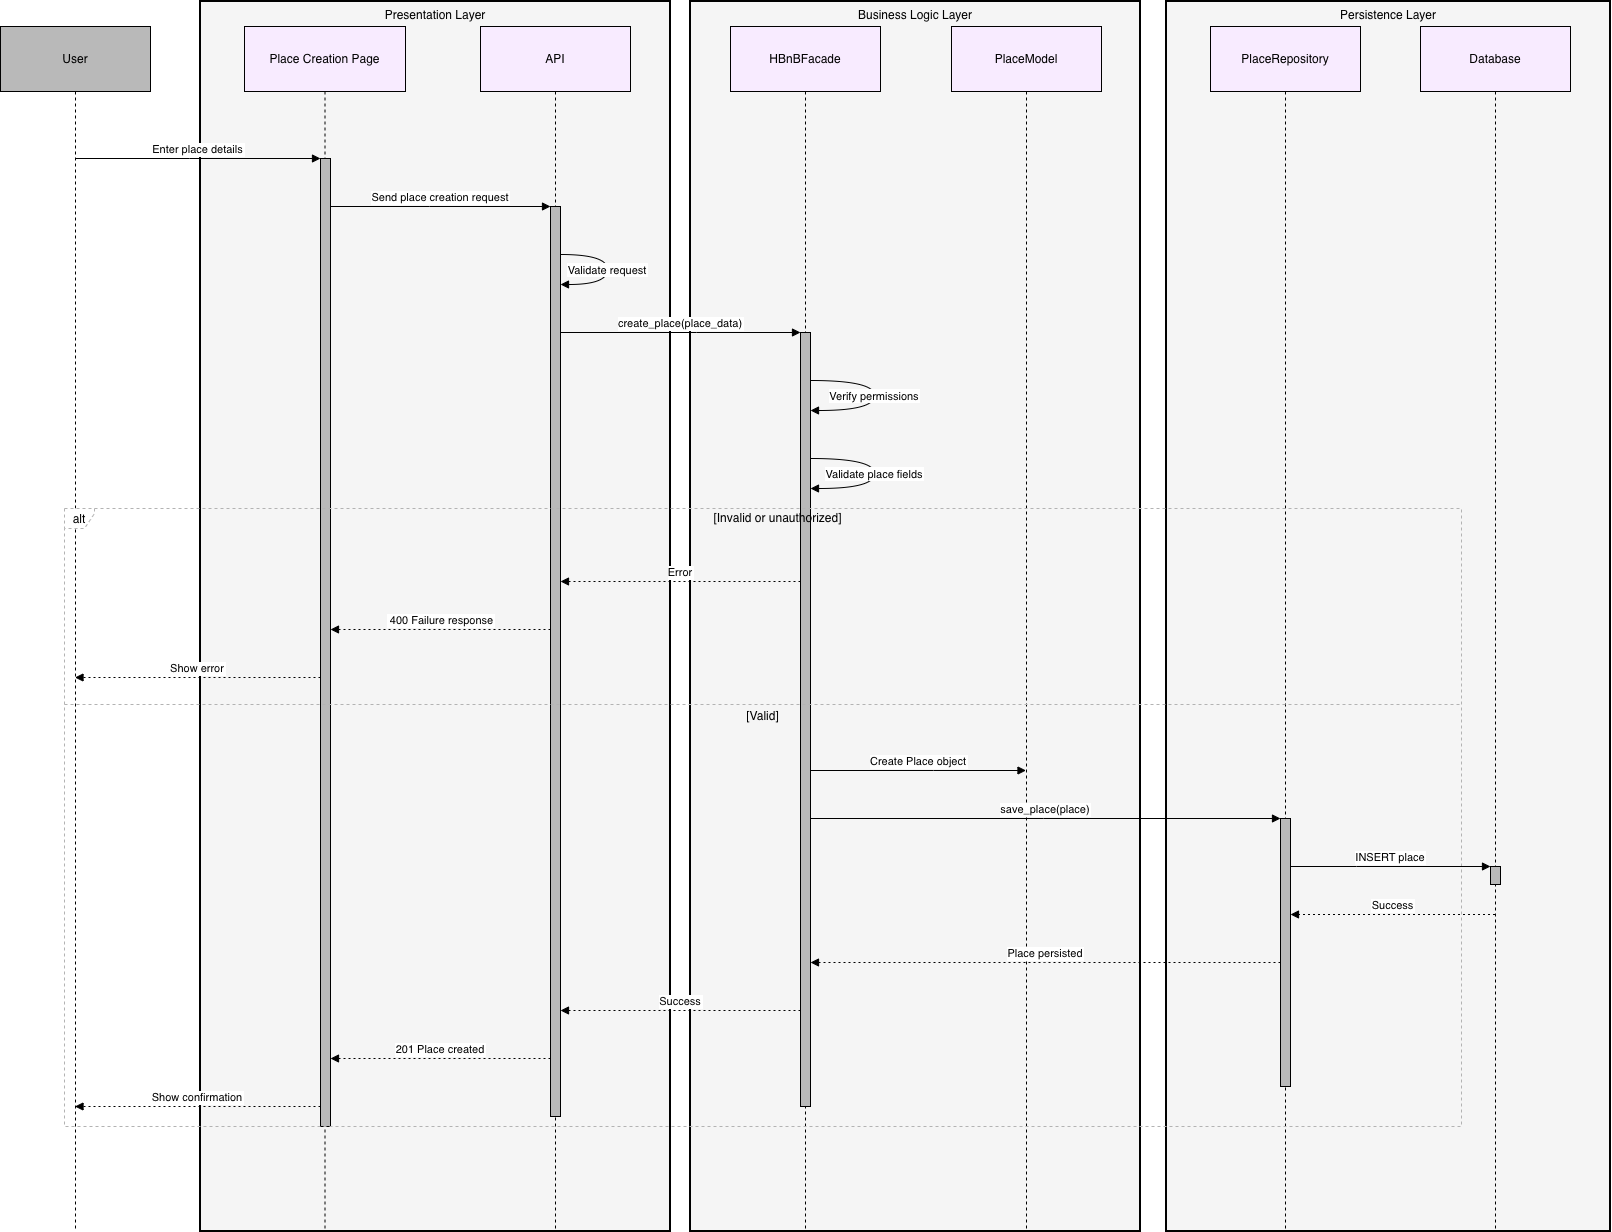

The diagram above was exported from draw.io. Its source (the exported page's mxGraphModel, read from the mxfile embedded in the PNG):
<mxGraphModel dx="946" dy="615" grid="1" gridSize="10" guides="1" tooltips="1" connect="1" arrows="1" fold="1" page="1" pageScale="1" pageWidth="850" pageHeight="1100" math="0" shadow="0">
  <root>
    <mxCell id="0" />
    <mxCell id="1" parent="0" />
    <mxCell id="8G8FImCCNt5Ie4NRvS7K-1" parent="1" style="whiteSpace=wrap;strokeWidth=2;verticalAlign=top;fillColor=#F5F5F5;" value="Presentation Layer" vertex="1">
      <mxGeometry height="1230" width="470" x="220" y="20" as="geometry" />
    </mxCell>
    <mxCell id="8G8FImCCNt5Ie4NRvS7K-2" parent="1" style="whiteSpace=wrap;strokeWidth=2;verticalAlign=top;fillColor=#F5F5F5;" value="Business Logic Layer" vertex="1">
      <mxGeometry height="1230" width="450" x="710" y="20" as="geometry" />
    </mxCell>
    <mxCell id="8G8FImCCNt5Ie4NRvS7K-3" parent="1" style="whiteSpace=wrap;strokeWidth=2;verticalAlign=top;fillColor=#F5F5F5;" value="Persistence Layer" vertex="1">
      <mxGeometry height="1230" width="444" x="1186" y="20" as="geometry" />
    </mxCell>
    <mxCell id="8G8FImCCNt5Ie4NRvS7K-4" parent="1" style="shape=umlLifeline;perimeter=lifelinePerimeter;whiteSpace=wrap;container=1;dropTarget=0;collapsible=0;recursiveResize=0;outlineConnect=0;portConstraint=eastwest;newEdgeStyle={&quot;edgeStyle&quot;:&quot;elbowEdgeStyle&quot;,&quot;elbow&quot;:&quot;vertical&quot;,&quot;curved&quot;:0,&quot;rounded&quot;:0};size=65;fillColor=#B9B9B9;" value="User" vertex="1">
      <mxGeometry height="1205" width="150" x="20" y="45" as="geometry" />
    </mxCell>
    <mxCell id="8G8FImCCNt5Ie4NRvS7K-5" parent="1" style="shape=umlLifeline;perimeter=lifelinePerimeter;whiteSpace=wrap;container=1;dropTarget=0;collapsible=0;recursiveResize=0;outlineConnect=0;portConstraint=eastwest;newEdgeStyle={&quot;edgeStyle&quot;:&quot;elbowEdgeStyle&quot;,&quot;elbow&quot;:&quot;vertical&quot;,&quot;curved&quot;:0,&quot;rounded&quot;:0};size=65;fillColor=#F8EBFF;" value="Place Creation Page" vertex="1">
      <mxGeometry height="1205" width="161" x="264" y="45" as="geometry" />
    </mxCell>
    <mxCell id="8G8FImCCNt5Ie4NRvS7K-6" parent="8G8FImCCNt5Ie4NRvS7K-5" style="points=[];perimeter=orthogonalPerimeter;outlineConnect=0;targetShapes=umlLifeline;portConstraint=eastwest;newEdgeStyle={&quot;edgeStyle&quot;:&quot;elbowEdgeStyle&quot;,&quot;elbow&quot;:&quot;vertical&quot;,&quot;curved&quot;:0,&quot;rounded&quot;:0};fillColor=#B9B9B9;" value="" vertex="1">
      <mxGeometry height="968" width="10" x="76" y="132" as="geometry" />
    </mxCell>
    <mxCell id="8G8FImCCNt5Ie4NRvS7K-7" parent="1" style="shape=umlLifeline;perimeter=lifelinePerimeter;whiteSpace=wrap;container=1;dropTarget=0;collapsible=0;recursiveResize=0;outlineConnect=0;portConstraint=eastwest;newEdgeStyle={&quot;edgeStyle&quot;:&quot;elbowEdgeStyle&quot;,&quot;elbow&quot;:&quot;vertical&quot;,&quot;curved&quot;:0,&quot;rounded&quot;:0};size=65;fillColor=#F8EBFF;" value="API" vertex="1">
      <mxGeometry height="1205" width="150" x="500" y="45" as="geometry" />
    </mxCell>
    <mxCell id="8G8FImCCNt5Ie4NRvS7K-8" parent="8G8FImCCNt5Ie4NRvS7K-7" style="points=[];perimeter=orthogonalPerimeter;outlineConnect=0;targetShapes=umlLifeline;portConstraint=eastwest;newEdgeStyle={&quot;edgeStyle&quot;:&quot;elbowEdgeStyle&quot;,&quot;elbow&quot;:&quot;vertical&quot;,&quot;curved&quot;:0,&quot;rounded&quot;:0};fillColor=#B9B9B9;" value="" vertex="1">
      <mxGeometry height="910" width="10" x="70" y="180" as="geometry" />
    </mxCell>
    <mxCell id="8G8FImCCNt5Ie4NRvS7K-9" parent="1" style="shape=umlLifeline;perimeter=lifelinePerimeter;whiteSpace=wrap;container=1;dropTarget=0;collapsible=0;recursiveResize=0;outlineConnect=0;portConstraint=eastwest;newEdgeStyle={&quot;edgeStyle&quot;:&quot;elbowEdgeStyle&quot;,&quot;elbow&quot;:&quot;vertical&quot;,&quot;curved&quot;:0,&quot;rounded&quot;:0};size=65;fillColor=#F8EBFF;" value="HBnBFacade" vertex="1">
      <mxGeometry height="1205" width="150" x="750" y="45" as="geometry" />
    </mxCell>
    <mxCell id="8G8FImCCNt5Ie4NRvS7K-10" parent="8G8FImCCNt5Ie4NRvS7K-9" style="points=[];perimeter=orthogonalPerimeter;outlineConnect=0;targetShapes=umlLifeline;portConstraint=eastwest;newEdgeStyle={&quot;edgeStyle&quot;:&quot;elbowEdgeStyle&quot;,&quot;elbow&quot;:&quot;vertical&quot;,&quot;curved&quot;:0,&quot;rounded&quot;:0};fillColor=#B9B9B9;" value="" vertex="1">
      <mxGeometry height="774" width="10" x="70" y="306" as="geometry" />
    </mxCell>
    <mxCell id="8G8FImCCNt5Ie4NRvS7K-11" parent="1" style="shape=umlLifeline;perimeter=lifelinePerimeter;whiteSpace=wrap;container=1;dropTarget=0;collapsible=0;recursiveResize=0;outlineConnect=0;portConstraint=eastwest;newEdgeStyle={&quot;edgeStyle&quot;:&quot;elbowEdgeStyle&quot;,&quot;elbow&quot;:&quot;vertical&quot;,&quot;curved&quot;:0,&quot;rounded&quot;:0};size=65;fillColor=#F8EBFF;" value="PlaceModel" vertex="1">
      <mxGeometry height="1205" width="150" x="971" y="45" as="geometry" />
    </mxCell>
    <mxCell id="8G8FImCCNt5Ie4NRvS7K-12" parent="1" style="shape=umlLifeline;perimeter=lifelinePerimeter;whiteSpace=wrap;container=1;dropTarget=0;collapsible=0;recursiveResize=0;outlineConnect=0;portConstraint=eastwest;newEdgeStyle={&quot;edgeStyle&quot;:&quot;elbowEdgeStyle&quot;,&quot;elbow&quot;:&quot;vertical&quot;,&quot;curved&quot;:0,&quot;rounded&quot;:0};size=65;fillColor=#F8EBFF;" value="PlaceRepository" vertex="1">
      <mxGeometry height="1205" width="150" x="1230" y="45" as="geometry" />
    </mxCell>
    <mxCell id="8G8FImCCNt5Ie4NRvS7K-13" parent="8G8FImCCNt5Ie4NRvS7K-12" style="points=[];perimeter=orthogonalPerimeter;outlineConnect=0;targetShapes=umlLifeline;portConstraint=eastwest;newEdgeStyle={&quot;edgeStyle&quot;:&quot;elbowEdgeStyle&quot;,&quot;elbow&quot;:&quot;vertical&quot;,&quot;curved&quot;:0,&quot;rounded&quot;:0};fillColor=#B9B9B9;" value="" vertex="1">
      <mxGeometry height="268" width="10" x="70" y="792" as="geometry" />
    </mxCell>
    <mxCell id="8G8FImCCNt5Ie4NRvS7K-14" parent="1" style="shape=umlLifeline;perimeter=lifelinePerimeter;whiteSpace=wrap;container=1;dropTarget=0;collapsible=0;recursiveResize=0;outlineConnect=0;portConstraint=eastwest;newEdgeStyle={&quot;edgeStyle&quot;:&quot;elbowEdgeStyle&quot;,&quot;elbow&quot;:&quot;vertical&quot;,&quot;curved&quot;:0,&quot;rounded&quot;:0};size=65;fillColor=#F8EBFF;" value="Database" vertex="1">
      <mxGeometry height="1205" width="150" x="1440" y="45" as="geometry" />
    </mxCell>
    <mxCell id="8G8FImCCNt5Ie4NRvS7K-15" parent="8G8FImCCNt5Ie4NRvS7K-14" style="points=[];perimeter=orthogonalPerimeter;outlineConnect=0;targetShapes=umlLifeline;portConstraint=eastwest;newEdgeStyle={&quot;edgeStyle&quot;:&quot;elbowEdgeStyle&quot;,&quot;elbow&quot;:&quot;vertical&quot;,&quot;curved&quot;:0,&quot;rounded&quot;:0};fillColor=#B9B9B9;" value="" vertex="1">
      <mxGeometry height="18" width="10" x="70" y="840" as="geometry" />
    </mxCell>
    <mxCell id="8G8FImCCNt5Ie4NRvS7K-16" parent="1" style="shape=umlFrame;dashed=1;pointerEvents=0;dropTarget=0;strokeColor=#B3B3B3;height=20;width=30" value="alt" vertex="1">
      <mxGeometry height="618" width="1397" x="84" y="527" as="geometry" />
    </mxCell>
    <mxCell id="8G8FImCCNt5Ie4NRvS7K-17" parent="8G8FImCCNt5Ie4NRvS7K-16" style="text;strokeColor=none;fillColor=none;align=center;verticalAlign=middle;whiteSpace=wrap;" value="[Invalid or unauthorized]" vertex="1">
      <mxGeometry height="20" width="1367" x="30" as="geometry" />
    </mxCell>
    <mxCell id="8G8FImCCNt5Ie4NRvS7K-18" parent="8G8FImCCNt5Ie4NRvS7K-16" style="shape=line;dashed=1;whiteSpace=wrap;verticalAlign=top;labelPosition=center;verticalLabelPosition=middle;align=center;strokeColor=#B3B3B3;" value="[Valid]" vertex="1">
      <mxGeometry height="4" width="1397" y="194" as="geometry" />
    </mxCell>
    <mxCell id="8G8FImCCNt5Ie4NRvS7K-19" edge="1" parent="1" source="8G8FImCCNt5Ie4NRvS7K-4" style="verticalAlign=bottom;edgeStyle=elbowEdgeStyle;elbow=vertical;curved=0;rounded=0;endArrow=block;" target="8G8FImCCNt5Ie4NRvS7K-6" value="Enter place details">
      <mxGeometry relative="1" as="geometry">
        <Array as="points">
          <mxPoint x="209" y="177" />
        </Array>
      </mxGeometry>
    </mxCell>
    <mxCell id="8G8FImCCNt5Ie4NRvS7K-20" edge="1" parent="1" source="8G8FImCCNt5Ie4NRvS7K-6" style="verticalAlign=bottom;edgeStyle=elbowEdgeStyle;elbow=vertical;curved=0;rounded=0;endArrow=block;" target="8G8FImCCNt5Ie4NRvS7K-8" value="Send place creation request">
      <mxGeometry relative="1" as="geometry">
        <Array as="points">
          <mxPoint x="449" y="225" />
        </Array>
      </mxGeometry>
    </mxCell>
    <mxCell id="8G8FImCCNt5Ie4NRvS7K-21" edge="1" parent="1" source="8G8FImCCNt5Ie4NRvS7K-8" style="curved=1;endArrow=block;rounded=0;" target="8G8FImCCNt5Ie4NRvS7K-8" value="Validate request">
      <mxGeometry relative="1" as="geometry">
        <Array as="points">
          <mxPoint x="627" y="273" />
          <mxPoint x="627" y="303" />
        </Array>
      </mxGeometry>
    </mxCell>
    <mxCell id="8G8FImCCNt5Ie4NRvS7K-22" edge="1" parent="1" source="8G8FImCCNt5Ie4NRvS7K-8" style="verticalAlign=bottom;edgeStyle=elbowEdgeStyle;elbow=vertical;curved=0;rounded=0;endArrow=block;" target="8G8FImCCNt5Ie4NRvS7K-10" value="create_place(place_data)">
      <mxGeometry relative="1" as="geometry">
        <Array as="points">
          <mxPoint x="716" y="351" />
        </Array>
      </mxGeometry>
    </mxCell>
    <mxCell id="8G8FImCCNt5Ie4NRvS7K-23" edge="1" parent="1" source="8G8FImCCNt5Ie4NRvS7K-10" style="curved=1;endArrow=block;rounded=0;" target="8G8FImCCNt5Ie4NRvS7K-10" value="Verify permissions">
      <mxGeometry relative="1" as="geometry">
        <Array as="points">
          <mxPoint x="894" y="399" />
          <mxPoint x="894" y="429" />
        </Array>
      </mxGeometry>
    </mxCell>
    <mxCell id="8G8FImCCNt5Ie4NRvS7K-24" edge="1" parent="1" source="8G8FImCCNt5Ie4NRvS7K-10" style="curved=1;endArrow=block;rounded=0;" target="8G8FImCCNt5Ie4NRvS7K-10" value="Validate place fields">
      <mxGeometry relative="1" as="geometry">
        <Array as="points">
          <mxPoint x="894" y="477" />
          <mxPoint x="894" y="507" />
        </Array>
      </mxGeometry>
    </mxCell>
    <mxCell id="8G8FImCCNt5Ie4NRvS7K-25" edge="1" parent="1" source="8G8FImCCNt5Ie4NRvS7K-10" style="verticalAlign=bottom;edgeStyle=elbowEdgeStyle;elbow=vertical;curved=0;rounded=0;dashed=1;dashPattern=2 3;endArrow=block;" target="8G8FImCCNt5Ie4NRvS7K-8" value="Error">
      <mxGeometry relative="1" as="geometry">
        <Array as="points">
          <mxPoint x="717" y="600" />
        </Array>
      </mxGeometry>
    </mxCell>
    <mxCell id="8G8FImCCNt5Ie4NRvS7K-26" edge="1" parent="1" source="8G8FImCCNt5Ie4NRvS7K-8" style="verticalAlign=bottom;edgeStyle=elbowEdgeStyle;elbow=vertical;curved=0;rounded=0;dashed=1;dashPattern=2 3;endArrow=block;" target="8G8FImCCNt5Ie4NRvS7K-6" value=" 400 Failure response">
      <mxGeometry relative="1" as="geometry">
        <mxPoint as="offset" />
        <Array as="points">
          <mxPoint x="450" y="648" />
        </Array>
      </mxGeometry>
    </mxCell>
    <mxCell id="8G8FImCCNt5Ie4NRvS7K-27" edge="1" parent="1" source="8G8FImCCNt5Ie4NRvS7K-6" style="verticalAlign=bottom;edgeStyle=elbowEdgeStyle;elbow=vertical;curved=0;rounded=0;dashed=1;dashPattern=2 3;endArrow=block;" target="8G8FImCCNt5Ie4NRvS7K-4" value="Show error">
      <mxGeometry relative="1" as="geometry">
        <Array as="points">
          <mxPoint x="210" y="696" />
        </Array>
      </mxGeometry>
    </mxCell>
    <mxCell id="8G8FImCCNt5Ie4NRvS7K-28" edge="1" parent="1" source="8G8FImCCNt5Ie4NRvS7K-10" style="verticalAlign=bottom;edgeStyle=elbowEdgeStyle;elbow=vertical;curved=0;rounded=0;endArrow=block;" target="8G8FImCCNt5Ie4NRvS7K-11" value="Create Place object">
      <mxGeometry relative="1" as="geometry">
        <Array as="points">
          <mxPoint x="953" y="789" />
        </Array>
      </mxGeometry>
    </mxCell>
    <mxCell id="8G8FImCCNt5Ie4NRvS7K-29" edge="1" parent="1" source="8G8FImCCNt5Ie4NRvS7K-10" style="verticalAlign=bottom;edgeStyle=elbowEdgeStyle;elbow=vertical;curved=0;rounded=0;endArrow=block;" target="8G8FImCCNt5Ie4NRvS7K-13" value="save_place(place)">
      <mxGeometry relative="1" as="geometry">
        <Array as="points">
          <mxPoint x="1063" y="837" />
        </Array>
      </mxGeometry>
    </mxCell>
    <mxCell id="8G8FImCCNt5Ie4NRvS7K-30" edge="1" parent="1" source="8G8FImCCNt5Ie4NRvS7K-13" style="verticalAlign=bottom;edgeStyle=elbowEdgeStyle;elbow=vertical;curved=0;rounded=0;endArrow=block;" target="8G8FImCCNt5Ie4NRvS7K-15" value="INSERT place">
      <mxGeometry relative="1" as="geometry">
        <Array as="points">
          <mxPoint x="1376" y="885" />
        </Array>
      </mxGeometry>
    </mxCell>
    <mxCell id="8G8FImCCNt5Ie4NRvS7K-31" edge="1" parent="1" source="8G8FImCCNt5Ie4NRvS7K-14" style="verticalAlign=bottom;edgeStyle=elbowEdgeStyle;elbow=vertical;curved=0;rounded=0;dashed=1;dashPattern=2 3;endArrow=block;" target="8G8FImCCNt5Ie4NRvS7K-13" value="Success">
      <mxGeometry relative="1" as="geometry">
        <Array as="points">
          <mxPoint x="1377" y="933" />
        </Array>
      </mxGeometry>
    </mxCell>
    <mxCell id="8G8FImCCNt5Ie4NRvS7K-32" edge="1" parent="1" source="8G8FImCCNt5Ie4NRvS7K-13" style="verticalAlign=bottom;edgeStyle=elbowEdgeStyle;elbow=vertical;curved=0;rounded=0;dashed=1;dashPattern=2 3;endArrow=block;" target="8G8FImCCNt5Ie4NRvS7K-10" value="Place persisted">
      <mxGeometry relative="1" as="geometry">
        <Array as="points">
          <mxPoint x="1064" y="981" />
        </Array>
      </mxGeometry>
    </mxCell>
    <mxCell id="8G8FImCCNt5Ie4NRvS7K-33" edge="1" parent="1" source="8G8FImCCNt5Ie4NRvS7K-10" style="verticalAlign=bottom;edgeStyle=elbowEdgeStyle;elbow=vertical;curved=0;rounded=0;dashed=1;dashPattern=2 3;endArrow=block;" target="8G8FImCCNt5Ie4NRvS7K-8" value="Success">
      <mxGeometry relative="1" as="geometry">
        <Array as="points">
          <mxPoint x="717" y="1029" />
        </Array>
      </mxGeometry>
    </mxCell>
    <mxCell id="8G8FImCCNt5Ie4NRvS7K-34" edge="1" parent="1" source="8G8FImCCNt5Ie4NRvS7K-8" style="verticalAlign=bottom;edgeStyle=elbowEdgeStyle;elbow=vertical;curved=0;rounded=0;dashed=1;dashPattern=2 3;endArrow=block;" target="8G8FImCCNt5Ie4NRvS7K-6" value="201 Place created">
      <mxGeometry relative="1" as="geometry">
        <Array as="points">
          <mxPoint x="450" y="1077" />
        </Array>
      </mxGeometry>
    </mxCell>
    <mxCell id="8G8FImCCNt5Ie4NRvS7K-35" edge="1" parent="1" source="8G8FImCCNt5Ie4NRvS7K-6" style="verticalAlign=bottom;edgeStyle=elbowEdgeStyle;elbow=vertical;curved=0;rounded=0;dashed=1;dashPattern=2 3;endArrow=block;" target="8G8FImCCNt5Ie4NRvS7K-4" value="Show confirmation">
      <mxGeometry relative="1" as="geometry">
        <Array as="points">
          <mxPoint x="210" y="1125" />
        </Array>
      </mxGeometry>
    </mxCell>
  </root>
</mxGraphModel>